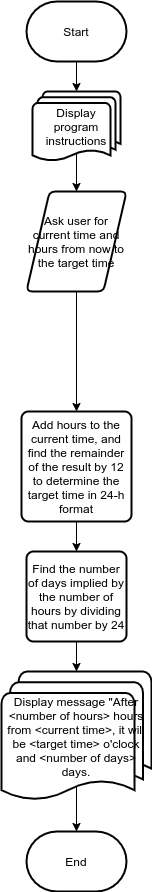

The diagram above was exported from draw.io. Its source (the exported page's mxGraphModel, read from the mxfile embedded in the PNG):
<mxGraphModel dx="868" dy="504" grid="1" gridSize="10" guides="1" tooltips="1" connect="1" arrows="1" fold="1" page="0" pageScale="1" pageWidth="850" pageHeight="1100" math="0" shadow="0">
  <root>
    <mxCell id="0" />
    <mxCell id="1" parent="0" />
    <mxCell id="6y8UsR9NiuAu56E7itCN-2" style="edgeStyle=orthogonalEdgeStyle;rounded=0;orthogonalLoop=1;jettySize=auto;html=1;exitX=0.5;exitY=1;exitDx=0;exitDy=0;exitPerimeter=0;" parent="1" source="6y8UsR9NiuAu56E7itCN-1" target="6y8UsR9NiuAu56E7itCN-4" edge="1">
      <mxGeometry relative="1" as="geometry">
        <mxPoint x="425" y="170" as="targetPoint" />
      </mxGeometry>
    </mxCell>
    <mxCell id="6y8UsR9NiuAu56E7itCN-1" value="Start" style="strokeWidth=2;html=1;shape=mxgraph.flowchart.terminator;whiteSpace=wrap;" parent="1" vertex="1">
      <mxGeometry x="375" y="80" width="100" height="60" as="geometry" />
    </mxCell>
    <mxCell id="6y8UsR9NiuAu56E7itCN-6" style="edgeStyle=orthogonalEdgeStyle;rounded=0;orthogonalLoop=1;jettySize=auto;html=1;exitX=0.5;exitY=0.88;exitDx=0;exitDy=0;exitPerimeter=0;" parent="1" source="6y8UsR9NiuAu56E7itCN-4" target="6y8UsR9NiuAu56E7itCN-8" edge="1">
      <mxGeometry relative="1" as="geometry">
        <mxPoint x="425" y="270" as="targetPoint" />
      </mxGeometry>
    </mxCell>
    <mxCell id="6y8UsR9NiuAu56E7itCN-4" value="Display program instructions" style="strokeWidth=2;html=1;shape=mxgraph.flowchart.multi-document;whiteSpace=wrap;" parent="1" vertex="1">
      <mxGeometry x="381" y="170" width="88" height="70" as="geometry" />
    </mxCell>
    <mxCell id="6y8UsR9NiuAu56E7itCN-9" style="edgeStyle=orthogonalEdgeStyle;rounded=0;orthogonalLoop=1;jettySize=auto;html=1;exitX=0.5;exitY=1;exitDx=0;exitDy=0;" parent="1" source="6y8UsR9NiuAu56E7itCN-8" target="6y8UsR9NiuAu56E7itCN-10" edge="1">
      <mxGeometry relative="1" as="geometry">
        <mxPoint x="425" y="360" as="targetPoint" />
      </mxGeometry>
    </mxCell>
    <mxCell id="6y8UsR9NiuAu56E7itCN-8" value="Ask user for current time and hours from now to the target time" style="shape=parallelogram;html=1;strokeWidth=2;perimeter=parallelogramPerimeter;whiteSpace=wrap;rounded=1;arcSize=12;size=0.23;" parent="1" vertex="1">
      <mxGeometry x="375" y="270" width="100" height="100" as="geometry" />
    </mxCell>
    <mxCell id="6y8UsR9NiuAu56E7itCN-11" style="edgeStyle=orthogonalEdgeStyle;rounded=0;orthogonalLoop=1;jettySize=auto;html=1;exitX=0.5;exitY=1;exitDx=0;exitDy=0;" parent="1" source="6y8UsR9NiuAu56E7itCN-10" target="6y8UsR9NiuAu56E7itCN-12" edge="1">
      <mxGeometry relative="1" as="geometry">
        <mxPoint x="425" y="630" as="targetPoint" />
      </mxGeometry>
    </mxCell>
    <mxCell id="6y8UsR9NiuAu56E7itCN-10" value="Add hours to the current time, and find the remainder of the result by 12 to determine the target time in 24-h format" style="rounded=1;whiteSpace=wrap;html=1;absoluteArcSize=1;arcSize=14;strokeWidth=2;" parent="1" vertex="1">
      <mxGeometry x="370" y="490" width="110" height="110" as="geometry" />
    </mxCell>
    <mxCell id="6y8UsR9NiuAu56E7itCN-13" style="edgeStyle=orthogonalEdgeStyle;rounded=0;orthogonalLoop=1;jettySize=auto;html=1;exitX=0.5;exitY=1;exitDx=0;exitDy=0;" parent="1" source="6y8UsR9NiuAu56E7itCN-12" target="6y8UsR9NiuAu56E7itCN-15" edge="1">
      <mxGeometry relative="1" as="geometry">
        <mxPoint x="425" y="750" as="targetPoint" />
      </mxGeometry>
    </mxCell>
    <mxCell id="6y8UsR9NiuAu56E7itCN-12" value="Find the number of days implied by the number of hours by dividing that number by 24" style="rounded=1;whiteSpace=wrap;html=1;absoluteArcSize=1;arcSize=14;strokeWidth=2;" parent="1" vertex="1">
      <mxGeometry x="375" y="630" width="100" height="90" as="geometry" />
    </mxCell>
    <mxCell id="6y8UsR9NiuAu56E7itCN-16" style="edgeStyle=orthogonalEdgeStyle;rounded=0;orthogonalLoop=1;jettySize=auto;html=1;exitX=0.5;exitY=0.88;exitDx=0;exitDy=0;exitPerimeter=0;" parent="1" source="6y8UsR9NiuAu56E7itCN-15" target="6y8UsR9NiuAu56E7itCN-17" edge="1">
      <mxGeometry relative="1" as="geometry">
        <mxPoint x="425" y="900" as="targetPoint" />
      </mxGeometry>
    </mxCell>
    <mxCell id="6y8UsR9NiuAu56E7itCN-15" value="Display message &quot;After &amp;lt;number of hours&amp;gt; hours from &amp;lt;current time&amp;gt;, it will be &amp;lt;target time&amp;gt; o'clock and &amp;lt;number of days&amp;gt; days." style="strokeWidth=2;html=1;shape=mxgraph.flowchart.multi-document;whiteSpace=wrap;" parent="1" vertex="1">
      <mxGeometry x="350" y="750" width="150" height="130" as="geometry" />
    </mxCell>
    <mxCell id="6y8UsR9NiuAu56E7itCN-17" value="End" style="strokeWidth=2;html=1;shape=mxgraph.flowchart.terminator;whiteSpace=wrap;" parent="1" vertex="1">
      <mxGeometry x="375" y="910" width="100" height="60" as="geometry" />
    </mxCell>
  </root>
</mxGraphModel>